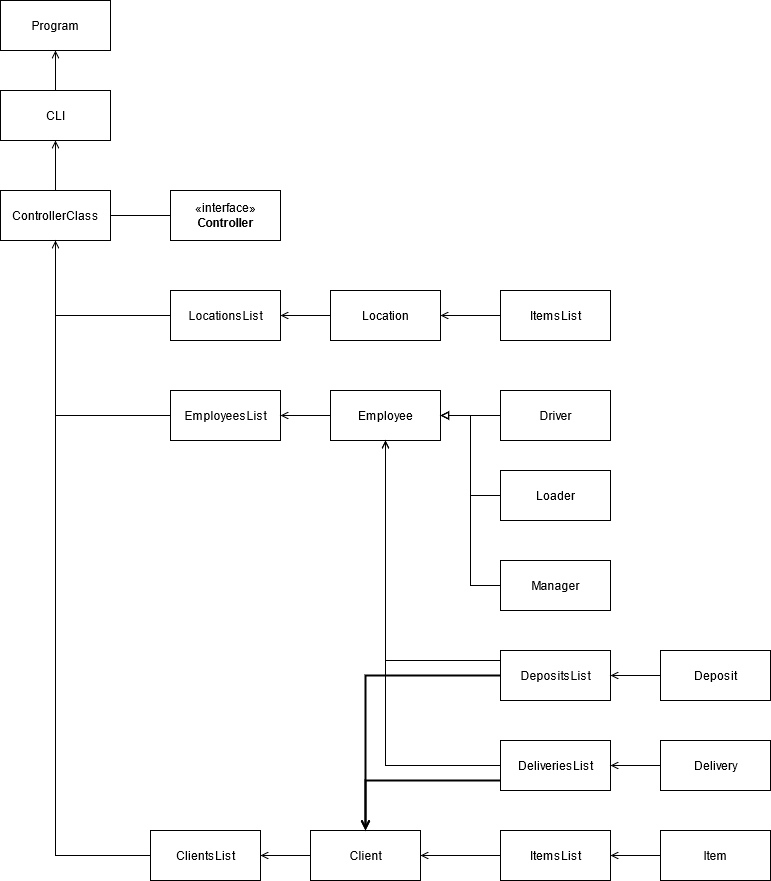

The diagram above was exported from draw.io. Its source (the exported page's mxGraphModel, read from the mxfile embedded in the PNG):
<mxGraphModel dx="1422" dy="791" grid="1" gridSize="10" guides="1" tooltips="1" connect="1" arrows="1" fold="1" page="1" pageScale="1" pageWidth="827" pageHeight="1169" math="0" shadow="0">
  <root>
    <mxCell id="0" />
    <mxCell id="1" parent="0" />
    <mxCell id="jsNhq7d2Qaa1pOI35_wy-9" style="edgeStyle=orthogonalEdgeStyle;rounded=0;orthogonalLoop=1;jettySize=auto;html=1;entryX=0.5;entryY=0;entryDx=0;entryDy=0;endArrow=none;endFill=0;startArrow=open;startFill=0;" parent="1" source="jsNhq7d2Qaa1pOI35_wy-1" target="jsNhq7d2Qaa1pOI35_wy-3" edge="1">
      <mxGeometry relative="1" as="geometry" />
    </mxCell>
    <mxCell id="jsNhq7d2Qaa1pOI35_wy-1" value="Program" style="html=1;" parent="1" vertex="1">
      <mxGeometry x="40" y="30" width="110" height="50" as="geometry" />
    </mxCell>
    <mxCell id="jsNhq7d2Qaa1pOI35_wy-8" style="edgeStyle=orthogonalEdgeStyle;rounded=0;orthogonalLoop=1;jettySize=auto;html=1;entryX=0.5;entryY=0;entryDx=0;entryDy=0;endArrow=none;endFill=0;startArrow=open;startFill=0;" parent="1" source="jsNhq7d2Qaa1pOI35_wy-3" target="jsNhq7d2Qaa1pOI35_wy-5" edge="1">
      <mxGeometry relative="1" as="geometry" />
    </mxCell>
    <mxCell id="jsNhq7d2Qaa1pOI35_wy-3" value="&lt;div&gt;CLI&lt;/div&gt;" style="html=1;" parent="1" vertex="1">
      <mxGeometry x="40" y="120" width="110" height="50" as="geometry" />
    </mxCell>
    <mxCell id="jsNhq7d2Qaa1pOI35_wy-5" value="ControllerClass" style="html=1;" parent="1" vertex="1">
      <mxGeometry x="40" y="220" width="110" height="50" as="geometry" />
    </mxCell>
    <mxCell id="jsNhq7d2Qaa1pOI35_wy-7" style="edgeStyle=orthogonalEdgeStyle;rounded=0;orthogonalLoop=1;jettySize=auto;html=1;entryX=1;entryY=0.5;entryDx=0;entryDy=0;endArrow=none;endFill=0;" parent="1" source="jsNhq7d2Qaa1pOI35_wy-6" target="jsNhq7d2Qaa1pOI35_wy-5" edge="1">
      <mxGeometry relative="1" as="geometry" />
    </mxCell>
    <mxCell id="jsNhq7d2Qaa1pOI35_wy-6" value="«interface»&lt;br&gt;&lt;b&gt;Controller&lt;/b&gt;" style="html=1;" parent="1" vertex="1">
      <mxGeometry x="210" y="220" width="110" height="50" as="geometry" />
    </mxCell>
    <mxCell id="jsNhq7d2Qaa1pOI35_wy-12" value="" style="edgeStyle=orthogonalEdgeStyle;rounded=0;orthogonalLoop=1;jettySize=auto;html=1;endArrow=none;endFill=0;startArrow=open;startFill=0;" parent="1" source="jsNhq7d2Qaa1pOI35_wy-10" target="jsNhq7d2Qaa1pOI35_wy-11" edge="1">
      <mxGeometry relative="1" as="geometry" />
    </mxCell>
    <mxCell id="jsNhq7d2Qaa1pOI35_wy-47" style="edgeStyle=orthogonalEdgeStyle;rounded=0;orthogonalLoop=1;jettySize=auto;html=1;entryX=0.5;entryY=1;entryDx=0;entryDy=0;endArrow=none;endFill=0;" parent="1" source="jsNhq7d2Qaa1pOI35_wy-10" target="jsNhq7d2Qaa1pOI35_wy-5" edge="1">
      <mxGeometry relative="1" as="geometry" />
    </mxCell>
    <mxCell id="jsNhq7d2Qaa1pOI35_wy-10" value="LocationsList" style="html=1;" parent="1" vertex="1">
      <mxGeometry x="210" y="320" width="110" height="50" as="geometry" />
    </mxCell>
    <mxCell id="jsNhq7d2Qaa1pOI35_wy-35" style="edgeStyle=orthogonalEdgeStyle;rounded=0;orthogonalLoop=1;jettySize=auto;html=1;entryX=0;entryY=0.5;entryDx=0;entryDy=0;endArrow=none;endFill=0;startArrow=open;startFill=0;" parent="1" source="jsNhq7d2Qaa1pOI35_wy-11" target="jsNhq7d2Qaa1pOI35_wy-33" edge="1">
      <mxGeometry relative="1" as="geometry" />
    </mxCell>
    <mxCell id="jsNhq7d2Qaa1pOI35_wy-11" value="Location" style="html=1;" parent="1" vertex="1">
      <mxGeometry x="370" y="320" width="110" height="50" as="geometry" />
    </mxCell>
    <mxCell id="jsNhq7d2Qaa1pOI35_wy-48" style="edgeStyle=orthogonalEdgeStyle;rounded=0;orthogonalLoop=1;jettySize=auto;html=1;entryX=0.5;entryY=1;entryDx=0;entryDy=0;endArrow=none;endFill=0;" parent="1" source="jsNhq7d2Qaa1pOI35_wy-13" target="jsNhq7d2Qaa1pOI35_wy-5" edge="1">
      <mxGeometry relative="1" as="geometry" />
    </mxCell>
    <mxCell id="jsNhq7d2Qaa1pOI35_wy-13" value="EmployeesList" style="html=1;" parent="1" vertex="1">
      <mxGeometry x="210" y="420" width="110" height="50" as="geometry" />
    </mxCell>
    <mxCell id="jsNhq7d2Qaa1pOI35_wy-20" style="edgeStyle=orthogonalEdgeStyle;rounded=0;orthogonalLoop=1;jettySize=auto;html=1;entryX=1;entryY=0.5;entryDx=0;entryDy=0;endArrow=block;endFill=0;" parent="1" source="jsNhq7d2Qaa1pOI35_wy-14" target="jsNhq7d2Qaa1pOI35_wy-17" edge="1">
      <mxGeometry relative="1" as="geometry" />
    </mxCell>
    <mxCell id="jsNhq7d2Qaa1pOI35_wy-14" value="Driver" style="html=1;" parent="1" vertex="1">
      <mxGeometry x="540" y="420" width="110" height="50" as="geometry" />
    </mxCell>
    <mxCell id="jsNhq7d2Qaa1pOI35_wy-21" style="edgeStyle=orthogonalEdgeStyle;rounded=0;orthogonalLoop=1;jettySize=auto;html=1;endArrow=block;endFill=0;entryX=1;entryY=0.5;entryDx=0;entryDy=0;" parent="1" source="jsNhq7d2Qaa1pOI35_wy-16" target="jsNhq7d2Qaa1pOI35_wy-17" edge="1">
      <mxGeometry relative="1" as="geometry">
        <mxPoint x="510" y="450" as="targetPoint" />
      </mxGeometry>
    </mxCell>
    <mxCell id="jsNhq7d2Qaa1pOI35_wy-16" value="Loader" style="html=1;" parent="1" vertex="1">
      <mxGeometry x="540" y="500" width="110" height="50" as="geometry" />
    </mxCell>
    <mxCell id="jsNhq7d2Qaa1pOI35_wy-19" style="edgeStyle=orthogonalEdgeStyle;rounded=0;orthogonalLoop=1;jettySize=auto;html=1;entryX=1;entryY=0.5;entryDx=0;entryDy=0;endArrow=open;endFill=0;startArrow=none;startFill=0;" parent="1" source="jsNhq7d2Qaa1pOI35_wy-17" target="jsNhq7d2Qaa1pOI35_wy-13" edge="1">
      <mxGeometry relative="1" as="geometry" />
    </mxCell>
    <mxCell id="jsNhq7d2Qaa1pOI35_wy-17" value="Employee" style="html=1;" parent="1" vertex="1">
      <mxGeometry x="370" y="420" width="110" height="50" as="geometry" />
    </mxCell>
    <mxCell id="jsNhq7d2Qaa1pOI35_wy-23" style="edgeStyle=orthogonalEdgeStyle;rounded=0;orthogonalLoop=1;jettySize=auto;html=1;entryX=1;entryY=0.5;entryDx=0;entryDy=0;endArrow=block;endFill=0;startArrow=none;startFill=0;" parent="1" source="jsNhq7d2Qaa1pOI35_wy-18" target="jsNhq7d2Qaa1pOI35_wy-17" edge="1">
      <mxGeometry relative="1" as="geometry" />
    </mxCell>
    <mxCell id="jsNhq7d2Qaa1pOI35_wy-18" value="Manager" style="html=1;" parent="1" vertex="1">
      <mxGeometry x="540" y="590" width="110" height="50" as="geometry" />
    </mxCell>
    <mxCell id="jsNhq7d2Qaa1pOI35_wy-36" style="edgeStyle=orthogonalEdgeStyle;rounded=0;orthogonalLoop=1;jettySize=auto;html=1;entryX=0;entryY=0.5;entryDx=0;entryDy=0;endArrow=none;endFill=0;startArrow=open;startFill=0;" parent="1" source="jsNhq7d2Qaa1pOI35_wy-24" target="jsNhq7d2Qaa1pOI35_wy-30" edge="1">
      <mxGeometry relative="1" as="geometry" />
    </mxCell>
    <mxCell id="jsNhq7d2Qaa1pOI35_wy-49" style="edgeStyle=orthogonalEdgeStyle;rounded=0;orthogonalLoop=1;jettySize=auto;html=1;entryX=0.5;entryY=1;entryDx=0;entryDy=0;endArrow=open;endFill=0;" parent="1" source="jsNhq7d2Qaa1pOI35_wy-24" target="jsNhq7d2Qaa1pOI35_wy-5" edge="1">
      <mxGeometry relative="1" as="geometry" />
    </mxCell>
    <mxCell id="jsNhq7d2Qaa1pOI35_wy-24" value="ClientsList" style="html=1;" parent="1" vertex="1">
      <mxGeometry x="190" y="860" width="110" height="50" as="geometry" />
    </mxCell>
    <mxCell id="jsNhq7d2Qaa1pOI35_wy-37" style="edgeStyle=orthogonalEdgeStyle;rounded=0;orthogonalLoop=1;jettySize=auto;html=1;entryX=0;entryY=0.5;entryDx=0;entryDy=0;endArrow=none;endFill=0;startArrow=open;startFill=0;" parent="1" source="jsNhq7d2Qaa1pOI35_wy-30" target="jsNhq7d2Qaa1pOI35_wy-31" edge="1">
      <mxGeometry relative="1" as="geometry" />
    </mxCell>
    <mxCell id="jsNhq7d2Qaa1pOI35_wy-30" value="Client" style="html=1;" parent="1" vertex="1">
      <mxGeometry x="350" y="860" width="110" height="50" as="geometry" />
    </mxCell>
    <mxCell id="jsNhq7d2Qaa1pOI35_wy-38" style="edgeStyle=orthogonalEdgeStyle;rounded=0;orthogonalLoop=1;jettySize=auto;html=1;entryX=0;entryY=0.5;entryDx=0;entryDy=0;endArrow=none;endFill=0;startArrow=open;startFill=0;" parent="1" source="jsNhq7d2Qaa1pOI35_wy-31" target="jsNhq7d2Qaa1pOI35_wy-32" edge="1">
      <mxGeometry relative="1" as="geometry" />
    </mxCell>
    <mxCell id="jsNhq7d2Qaa1pOI35_wy-31" value="ItemsList" style="html=1;" parent="1" vertex="1">
      <mxGeometry x="540" y="860" width="110" height="50" as="geometry" />
    </mxCell>
    <mxCell id="jsNhq7d2Qaa1pOI35_wy-32" value="Item" style="html=1;" parent="1" vertex="1">
      <mxGeometry x="700" y="860" width="110" height="50" as="geometry" />
    </mxCell>
    <mxCell id="jsNhq7d2Qaa1pOI35_wy-33" value="ItemsList" style="html=1;" parent="1" vertex="1">
      <mxGeometry x="540" y="320" width="110" height="50" as="geometry" />
    </mxCell>
    <mxCell id="uxpa-mwnewD_pwuMw3P4-9" style="edgeStyle=orthogonalEdgeStyle;rounded=0;orthogonalLoop=1;jettySize=auto;html=1;entryX=0.5;entryY=0;entryDx=0;entryDy=0;startArrow=none;startFill=0;endArrow=open;endFill=0;strokeWidth=2;" edge="1" parent="1" source="jsNhq7d2Qaa1pOI35_wy-39" target="jsNhq7d2Qaa1pOI35_wy-30">
      <mxGeometry relative="1" as="geometry" />
    </mxCell>
    <mxCell id="uxpa-mwnewD_pwuMw3P4-12" style="edgeStyle=orthogonalEdgeStyle;rounded=0;orthogonalLoop=1;jettySize=auto;html=1;entryX=0.5;entryY=1;entryDx=0;entryDy=0;startArrow=none;startFill=0;endArrow=open;endFill=0;" edge="1" parent="1" source="jsNhq7d2Qaa1pOI35_wy-39" target="jsNhq7d2Qaa1pOI35_wy-17">
      <mxGeometry relative="1" as="geometry">
        <Array as="points">
          <mxPoint x="425" y="690" />
        </Array>
      </mxGeometry>
    </mxCell>
    <mxCell id="jsNhq7d2Qaa1pOI35_wy-39" value="DepositsList" style="html=1;" parent="1" vertex="1">
      <mxGeometry x="540" y="680" width="110" height="50" as="geometry" />
    </mxCell>
    <mxCell id="jsNhq7d2Qaa1pOI35_wy-41" style="edgeStyle=orthogonalEdgeStyle;rounded=0;orthogonalLoop=1;jettySize=auto;html=1;entryX=1;entryY=0.5;entryDx=0;entryDy=0;endArrow=open;endFill=0;startArrow=none;startFill=0;" parent="1" source="jsNhq7d2Qaa1pOI35_wy-40" target="jsNhq7d2Qaa1pOI35_wy-39" edge="1">
      <mxGeometry relative="1" as="geometry" />
    </mxCell>
    <mxCell id="jsNhq7d2Qaa1pOI35_wy-40" value="Deposit" style="html=1;" parent="1" vertex="1">
      <mxGeometry x="700" y="680" width="110" height="50" as="geometry" />
    </mxCell>
    <mxCell id="uxpa-mwnewD_pwuMw3P4-11" style="edgeStyle=orthogonalEdgeStyle;rounded=0;orthogonalLoop=1;jettySize=auto;html=1;entryX=0.5;entryY=0;entryDx=0;entryDy=0;startArrow=none;startFill=0;endArrow=open;endFill=0;strokeWidth=2;" edge="1" parent="1" source="jsNhq7d2Qaa1pOI35_wy-43" target="jsNhq7d2Qaa1pOI35_wy-30">
      <mxGeometry relative="1" as="geometry">
        <Array as="points">
          <mxPoint x="405" y="810" />
        </Array>
      </mxGeometry>
    </mxCell>
    <mxCell id="uxpa-mwnewD_pwuMw3P4-13" style="edgeStyle=orthogonalEdgeStyle;rounded=0;orthogonalLoop=1;jettySize=auto;html=1;startArrow=none;startFill=0;endArrow=open;endFill=0;entryX=0.5;entryY=1;entryDx=0;entryDy=0;" edge="1" parent="1" source="jsNhq7d2Qaa1pOI35_wy-43" target="jsNhq7d2Qaa1pOI35_wy-17">
      <mxGeometry relative="1" as="geometry">
        <mxPoint x="430" y="640" as="targetPoint" />
      </mxGeometry>
    </mxCell>
    <mxCell id="jsNhq7d2Qaa1pOI35_wy-43" value="DeliveriesList" style="html=1;" parent="1" vertex="1">
      <mxGeometry x="540" y="770" width="110" height="50" as="geometry" />
    </mxCell>
    <mxCell id="jsNhq7d2Qaa1pOI35_wy-45" style="edgeStyle=orthogonalEdgeStyle;rounded=0;orthogonalLoop=1;jettySize=auto;html=1;entryX=1;entryY=0.5;entryDx=0;entryDy=0;endArrow=open;endFill=0;" parent="1" source="jsNhq7d2Qaa1pOI35_wy-44" target="jsNhq7d2Qaa1pOI35_wy-43" edge="1">
      <mxGeometry relative="1" as="geometry" />
    </mxCell>
    <mxCell id="jsNhq7d2Qaa1pOI35_wy-44" value="Delivery" style="html=1;" parent="1" vertex="1">
      <mxGeometry x="700" y="770" width="110" height="50" as="geometry" />
    </mxCell>
  </root>
</mxGraphModel>